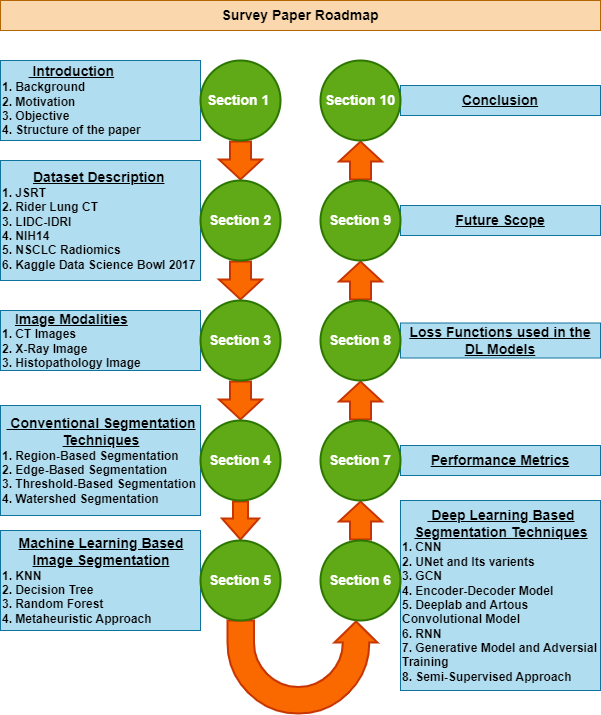

The diagram above was exported from draw.io. Its source (the exported page's mxGraphModel, read from the mxfile embedded in the PNG):
<mxGraphModel dx="794" dy="461" grid="1" gridSize="10" guides="1" tooltips="1" connect="1" arrows="1" fold="1" page="1" pageScale="1" pageWidth="850" pageHeight="1100" math="0" shadow="0">
  <root>
    <mxCell id="0" />
    <mxCell id="1" parent="0" />
    <mxCell id="1qKFwVUkGYcNv2bC_u8l-10" value="" style="html=1;shadow=0;align=center;verticalAlign=middle;shape=mxgraph.arrows2.uTurnArrow;dy=13.25;arrowHead=43;dx2=21.13;rotation=-90;direction=east;flipV=1;strokeWidth=2;perimeterSpacing=0;strokeColor=#C73500;fillColor=#fa6800;fontColor=#000000;" parent="1" vertex="1">
      <mxGeometry x="375.5" y="611.5" width="93" height="150" as="geometry" />
    </mxCell>
    <mxCell id="rhbwNwycYEM1qmFWUezi-1" value="&lt;b&gt;&lt;font style=&quot;font-size: 14px;&quot;&gt;Survey Paper Roadmap&lt;/font&gt;&lt;/b&gt;" style="rounded=0;whiteSpace=wrap;html=1;fillColor=#fad7ac;strokeColor=#b46504;" parent="1" vertex="1">
      <mxGeometry x="120" y="20" width="600" height="30" as="geometry" />
    </mxCell>
    <mxCell id="rhbwNwycYEM1qmFWUezi-2" value="&lt;div style=&quot;text-align: center;&quot;&gt;&lt;b style=&quot;background-color: initial;&quot;&gt;&lt;font style=&quot;font-size: 14px;&quot;&gt;&lt;u&gt;&amp;nbsp;Introduction&lt;/u&gt;&lt;/font&gt;&lt;/b&gt;&lt;/div&gt;&lt;div style=&quot;&quot;&gt;&lt;b&gt;&lt;font style=&quot;font-size: 12px;&quot;&gt;1. Background&lt;/font&gt;&lt;/b&gt;&lt;/div&gt;&lt;div style=&quot;&quot;&gt;&lt;b&gt;&lt;font style=&quot;font-size: 12px;&quot;&gt;2. Motivation&lt;/font&gt;&lt;/b&gt;&lt;/div&gt;&lt;div style=&quot;&quot;&gt;&lt;b&gt;&lt;font style=&quot;font-size: 12px;&quot;&gt;3. Objective&lt;/font&gt;&lt;/b&gt;&lt;/div&gt;&lt;div style=&quot;&quot;&gt;&lt;b style=&quot;&quot;&gt;&lt;font style=&quot;font-size: 12px;&quot;&gt;4. Structure of the paper&lt;/font&gt;&lt;/b&gt;&lt;/div&gt;" style="rounded=0;whiteSpace=wrap;html=1;align=left;fillColor=#b1ddf0;strokeColor=#10739e;" parent="1" vertex="1">
      <mxGeometry x="120" y="80" width="200" height="80" as="geometry" />
    </mxCell>
    <mxCell id="rhbwNwycYEM1qmFWUezi-3" value="&lt;div style=&quot;text-align: center;&quot;&gt;&lt;b style=&quot;background-color: initial;&quot;&gt;&lt;u&gt;&lt;font style=&quot;font-size: 14px;&quot;&gt;Dataset Description&lt;/font&gt;&lt;/u&gt;&lt;/b&gt;&lt;/div&gt;&lt;div style=&quot;&quot;&gt;&lt;b&gt;&lt;font style=&quot;font-size: 12px;&quot;&gt;1. JSRT&lt;/font&gt;&lt;/b&gt;&lt;/div&gt;&lt;div style=&quot;&quot;&gt;&lt;b&gt;&lt;font style=&quot;font-size: 12px;&quot;&gt;2. Rider Lung CT&lt;/font&gt;&lt;/b&gt;&lt;/div&gt;&lt;div style=&quot;&quot;&gt;&lt;b&gt;&lt;font style=&quot;font-size: 12px;&quot;&gt;3. LIDC-IDRI&lt;/font&gt;&lt;/b&gt;&lt;/div&gt;&lt;div style=&quot;&quot;&gt;&lt;b&gt;&lt;font style=&quot;font-size: 12px;&quot;&gt;4. NIH14&lt;/font&gt;&lt;/b&gt;&lt;/div&gt;&lt;div style=&quot;&quot;&gt;&lt;b&gt;&lt;font style=&quot;font-size: 12px;&quot;&gt;5. NSCLC Radiomics&lt;/font&gt;&lt;/b&gt;&lt;/div&gt;&lt;div style=&quot;&quot;&gt;&lt;b style=&quot;&quot;&gt;&lt;font style=&quot;font-size: 12px;&quot;&gt;6. Kaggle Data Science Bowl 2017&lt;/font&gt;&lt;/b&gt;&lt;/div&gt;" style="rounded=0;whiteSpace=wrap;html=1;align=left;fillColor=#b1ddf0;strokeColor=#10739e;" parent="1" vertex="1">
      <mxGeometry x="120" y="180" width="200" height="120" as="geometry" />
    </mxCell>
    <mxCell id="rhbwNwycYEM1qmFWUezi-4" value="&lt;div style=&quot;text-align: center;&quot;&gt;&lt;b style=&quot;background-color: initial;&quot;&gt;&lt;font size=&quot;1&quot; style=&quot;&quot;&gt;&lt;u style=&quot;font-size: 14px;&quot;&gt;Image Modalities&lt;/u&gt;&lt;/font&gt;&lt;/b&gt;&lt;/div&gt;&lt;div style=&quot;&quot;&gt;&lt;b&gt;&lt;font style=&quot;font-size: 12px;&quot;&gt;1. CT Images&lt;/font&gt;&lt;/b&gt;&lt;/div&gt;&lt;div style=&quot;&quot;&gt;&lt;b&gt;&lt;font style=&quot;font-size: 12px;&quot;&gt;2. X-Ray Image&lt;/font&gt;&lt;/b&gt;&lt;/div&gt;&lt;div style=&quot;&quot;&gt;&lt;b style=&quot;&quot;&gt;&lt;font style=&quot;font-size: 12px;&quot;&gt;3. Histopathology Image&lt;/font&gt;&lt;/b&gt;&lt;/div&gt;" style="rounded=0;whiteSpace=wrap;html=1;align=left;fillColor=#b1ddf0;strokeColor=#10739e;" parent="1" vertex="1">
      <mxGeometry x="120" y="330" width="200" height="60" as="geometry" />
    </mxCell>
    <mxCell id="rhbwNwycYEM1qmFWUezi-5" value="&lt;div style=&quot;text-align: center;&quot;&gt;&lt;b style=&quot;background-color: initial;&quot;&gt;&lt;u&gt;&lt;font style=&quot;font-size: 14px;&quot;&gt;&amp;nbsp;Conventional Segmentation Techniques&lt;/font&gt;&lt;/u&gt;&lt;/b&gt;&lt;/div&gt;&lt;div&gt;&lt;b&gt;&lt;font style=&quot;font-size: 12px;&quot;&gt;1. Region-Based Segmentation&lt;/font&gt;&lt;/b&gt;&lt;/div&gt;&lt;div&gt;&lt;b&gt;&lt;font style=&quot;font-size: 12px;&quot;&gt;2. Edge-Based Segmentation&lt;/font&gt;&lt;/b&gt;&lt;/div&gt;&lt;div&gt;&lt;b&gt;&lt;font style=&quot;font-size: 12px;&quot;&gt;3. Threshold-Based Segmentation&lt;/font&gt;&lt;/b&gt;&lt;/div&gt;&lt;div&gt;&lt;b&gt;&lt;font style=&quot;font-size: 12px;&quot;&gt;4. Watershed Segmentation&lt;/font&gt;&lt;/b&gt;&lt;/div&gt;" style="rounded=0;whiteSpace=wrap;html=1;align=left;fillColor=#b1ddf0;strokeColor=#10739e;" parent="1" vertex="1">
      <mxGeometry x="120" y="425" width="200" height="110" as="geometry" />
    </mxCell>
    <mxCell id="rhbwNwycYEM1qmFWUezi-6" value="&lt;div style=&quot;text-align: center;&quot;&gt;&lt;b style=&quot;background-color: initial;&quot;&gt;&lt;font size=&quot;1&quot; style=&quot;&quot;&gt;&lt;u style=&quot;font-size: 14px;&quot;&gt;Machine Learning Based Image Segmentation&lt;/u&gt;&lt;/font&gt;&lt;/b&gt;&lt;/div&gt;&lt;div&gt;&lt;b&gt;&lt;font style=&quot;font-size: 12px;&quot;&gt;1. KNN&lt;/font&gt;&lt;/b&gt;&lt;/div&gt;&lt;div&gt;&lt;b&gt;&lt;font style=&quot;font-size: 12px;&quot;&gt;2. Decision Tree&lt;/font&gt;&lt;/b&gt;&lt;/div&gt;&lt;div&gt;&lt;b&gt;&lt;font style=&quot;font-size: 12px;&quot;&gt;3. Random Forest&lt;/font&gt;&lt;/b&gt;&lt;/div&gt;&lt;div&gt;&lt;b&gt;&lt;font style=&quot;font-size: 12px;&quot;&gt;4. Metaheuristic Approach&lt;/font&gt;&lt;/b&gt;&lt;/div&gt;" style="rounded=0;whiteSpace=wrap;html=1;align=left;fillColor=#b1ddf0;strokeColor=#10739e;" parent="1" vertex="1">
      <mxGeometry x="120" y="550" width="200" height="100" as="geometry" />
    </mxCell>
    <mxCell id="rhbwNwycYEM1qmFWUezi-7" value="&lt;div style=&quot;text-align: center;&quot;&gt;&lt;b style=&quot;background-color: initial;&quot;&gt;&lt;font size=&quot;1&quot; style=&quot;&quot;&gt;&lt;u style=&quot;font-size: 14px;&quot;&gt;&amp;nbsp;Deep Learning Based Segmentation Techniques&lt;/u&gt;&lt;/font&gt;&lt;/b&gt;&lt;/div&gt;&lt;div style=&quot;&quot;&gt;&lt;b&gt;&lt;font style=&quot;font-size: 12px;&quot;&gt;1. CNN&lt;/font&gt;&lt;/b&gt;&lt;/div&gt;&lt;div style=&quot;&quot;&gt;&lt;b&gt;&lt;font style=&quot;font-size: 12px;&quot;&gt;2. UNet and Its varients&lt;/font&gt;&lt;/b&gt;&lt;/div&gt;&lt;div style=&quot;&quot;&gt;&lt;b&gt;&lt;font style=&quot;font-size: 12px;&quot;&gt;3. GCN&lt;/font&gt;&lt;/b&gt;&lt;/div&gt;&lt;div style=&quot;&quot;&gt;&lt;b&gt;&lt;font style=&quot;font-size: 12px;&quot;&gt;4. Encoder-Decoder Model&lt;/font&gt;&lt;/b&gt;&lt;/div&gt;&lt;div style=&quot;&quot;&gt;&lt;b&gt;&lt;font style=&quot;font-size: 12px;&quot;&gt;5. Deeplab and Artous Convolutional Model&lt;/font&gt;&lt;/b&gt;&lt;/div&gt;&lt;div style=&quot;&quot;&gt;&lt;b&gt;&lt;font style=&quot;font-size: 12px;&quot;&gt;6. RNN&lt;/font&gt;&lt;/b&gt;&lt;/div&gt;&lt;div style=&quot;&quot;&gt;&lt;b&gt;&lt;font style=&quot;font-size: 12px;&quot;&gt;7. Generative Model and Adversial Training&lt;/font&gt;&lt;/b&gt;&lt;/div&gt;&lt;div style=&quot;&quot;&gt;&lt;b style=&quot;&quot;&gt;&lt;font style=&quot;font-size: 12px;&quot;&gt;8. Semi-Supervised Approach&lt;/font&gt;&lt;/b&gt;&lt;/div&gt;" style="rounded=0;whiteSpace=wrap;html=1;align=left;fillColor=#b1ddf0;strokeColor=#10739e;" parent="1" vertex="1">
      <mxGeometry x="520" y="520" width="200" height="190" as="geometry" />
    </mxCell>
    <mxCell id="rhbwNwycYEM1qmFWUezi-8" value="&lt;b&gt;&lt;font size=&quot;1&quot; style=&quot;&quot;&gt;&lt;u style=&quot;font-size: 14px;&quot;&gt;Performance Metrics&lt;/u&gt;&lt;/font&gt;&lt;/b&gt;" style="rounded=0;whiteSpace=wrap;html=1;align=center;fillColor=#b1ddf0;strokeColor=#10739e;" parent="1" vertex="1">
      <mxGeometry x="520" y="465" width="200" height="30" as="geometry" />
    </mxCell>
    <mxCell id="rhbwNwycYEM1qmFWUezi-43" value="&lt;b&gt;&lt;font size=&quot;1&quot; style=&quot;&quot;&gt;&lt;u style=&quot;font-size: 14px;&quot;&gt;Loss Functions used in the DL Models&lt;/u&gt;&lt;/font&gt;&lt;/b&gt;" style="rounded=0;whiteSpace=wrap;html=1;fillColor=#b1ddf0;strokeColor=#10739e;" parent="1" vertex="1">
      <mxGeometry x="520" y="342.5" width="200" height="35" as="geometry" />
    </mxCell>
    <mxCell id="rhbwNwycYEM1qmFWUezi-44" value="&lt;b&gt;&lt;font size=&quot;1&quot; style=&quot;&quot;&gt;&lt;u style=&quot;font-size: 14px;&quot;&gt;Conclusion&lt;/u&gt;&lt;/font&gt;&lt;/b&gt;" style="rounded=0;whiteSpace=wrap;html=1;fillColor=#b1ddf0;strokeColor=#10739e;" parent="1" vertex="1">
      <mxGeometry x="520" y="105" width="200" height="30" as="geometry" />
    </mxCell>
    <mxCell id="rhbwNwycYEM1qmFWUezi-45" value="&lt;b&gt;&lt;font size=&quot;1&quot; style=&quot;&quot;&gt;&lt;u style=&quot;font-size: 14px;&quot;&gt;Future Scope&lt;/u&gt;&lt;/font&gt;&lt;/b&gt;" style="rounded=0;whiteSpace=wrap;html=1;fillColor=#b1ddf0;strokeColor=#10739e;" parent="1" vertex="1">
      <mxGeometry x="520" y="225" width="200" height="30" as="geometry" />
    </mxCell>
    <mxCell id="1qKFwVUkGYcNv2bC_u8l-1" style="edgeStyle=orthogonalEdgeStyle;rounded=0;orthogonalLoop=1;jettySize=auto;html=1;exitX=0.5;exitY=1;exitDx=0;exitDy=0;entryX=0.5;entryY=0;entryDx=0;entryDy=0;strokeWidth=2;shape=flexArrow;width=20;fillColor=#fa6800;strokeColor=#C73500;" parent="1" source="rhbwNwycYEM1qmFWUezi-48" target="rhbwNwycYEM1qmFWUezi-49" edge="1">
      <mxGeometry relative="1" as="geometry" />
    </mxCell>
    <mxCell id="rhbwNwycYEM1qmFWUezi-48" value="&lt;span style=&quot;text-align: left; font-size: 14px;&quot;&gt;Section 1&amp;nbsp;&lt;/span&gt;" style="ellipse;whiteSpace=wrap;html=1;aspect=fixed;fillColor=#60a917;strokeColor=#2D7600;fontColor=#ffffff;strokeWidth=2;fontSize=14;fontStyle=1" parent="1" vertex="1">
      <mxGeometry x="320" y="80" width="80" height="80" as="geometry" />
    </mxCell>
    <mxCell id="1qKFwVUkGYcNv2bC_u8l-2" style="edgeStyle=orthogonalEdgeStyle;rounded=0;orthogonalLoop=1;jettySize=auto;html=1;exitX=0.5;exitY=1;exitDx=0;exitDy=0;entryX=0.5;entryY=0;entryDx=0;entryDy=0;shape=flexArrow;strokeWidth=2;width=20;fillColor=#fa6800;strokeColor=#C73500;" parent="1" source="rhbwNwycYEM1qmFWUezi-49" target="rhbwNwycYEM1qmFWUezi-50" edge="1">
      <mxGeometry relative="1" as="geometry" />
    </mxCell>
    <mxCell id="rhbwNwycYEM1qmFWUezi-49" value="&lt;span style=&quot;text-align: left; font-size: 14px;&quot;&gt;Section 2&lt;/span&gt;" style="ellipse;whiteSpace=wrap;html=1;aspect=fixed;fillColor=#60a917;strokeColor=#2D7600;fontColor=#ffffff;strokeWidth=2;fontSize=14;fontStyle=1" parent="1" vertex="1">
      <mxGeometry x="320" y="200" width="80" height="80" as="geometry" />
    </mxCell>
    <mxCell id="1qKFwVUkGYcNv2bC_u8l-3" style="edgeStyle=orthogonalEdgeStyle;rounded=0;orthogonalLoop=1;jettySize=auto;html=1;exitX=0.5;exitY=1;exitDx=0;exitDy=0;entryX=0.5;entryY=0;entryDx=0;entryDy=0;shape=flexArrow;strokeWidth=2;width=20;fillColor=#fa6800;strokeColor=#C73500;" parent="1" source="rhbwNwycYEM1qmFWUezi-50" target="rhbwNwycYEM1qmFWUezi-51" edge="1">
      <mxGeometry relative="1" as="geometry" />
    </mxCell>
    <mxCell id="rhbwNwycYEM1qmFWUezi-50" value="&lt;span style=&quot;text-align: left; font-size: 14px;&quot;&gt;Section 3&lt;/span&gt;" style="ellipse;whiteSpace=wrap;html=1;aspect=fixed;fillColor=#60a917;strokeColor=#2D7600;fontColor=#ffffff;strokeWidth=2;fontSize=14;fontStyle=1" parent="1" vertex="1">
      <mxGeometry x="320" y="320" width="80" height="80" as="geometry" />
    </mxCell>
    <mxCell id="1qKFwVUkGYcNv2bC_u8l-4" style="edgeStyle=orthogonalEdgeStyle;rounded=0;orthogonalLoop=1;jettySize=auto;html=1;exitX=0.5;exitY=1;exitDx=0;exitDy=0;entryX=0.5;entryY=0;entryDx=0;entryDy=0;shape=flexArrow;strokeWidth=2;width=14;endSize=6.33;fillColor=#fa6800;strokeColor=#C73500;" parent="1" source="rhbwNwycYEM1qmFWUezi-51" target="rhbwNwycYEM1qmFWUezi-52" edge="1">
      <mxGeometry relative="1" as="geometry" />
    </mxCell>
    <mxCell id="rhbwNwycYEM1qmFWUezi-51" value="&lt;span style=&quot;text-align: left; font-size: 14px;&quot;&gt;Section 4&lt;/span&gt;" style="ellipse;whiteSpace=wrap;html=1;aspect=fixed;fillColor=#60a917;strokeColor=#2D7600;fontColor=#ffffff;strokeWidth=2;fontSize=14;fontStyle=1" parent="1" vertex="1">
      <mxGeometry x="320" y="440" width="80" height="80" as="geometry" />
    </mxCell>
    <mxCell id="rhbwNwycYEM1qmFWUezi-52" value="&lt;span style=&quot;text-align: left; font-size: 14px;&quot;&gt;Section 5&lt;/span&gt;" style="ellipse;whiteSpace=wrap;html=1;aspect=fixed;fillColor=#60a917;strokeColor=#2D7600;fontColor=#ffffff;strokeWidth=2;fontSize=14;fontStyle=1" parent="1" vertex="1">
      <mxGeometry x="320" y="560" width="80" height="80" as="geometry" />
    </mxCell>
    <mxCell id="1qKFwVUkGYcNv2bC_u8l-5" style="edgeStyle=orthogonalEdgeStyle;rounded=0;orthogonalLoop=1;jettySize=auto;html=1;exitX=0.5;exitY=0;exitDx=0;exitDy=0;entryX=0.5;entryY=1;entryDx=0;entryDy=0;shape=flexArrow;strokeWidth=2;width=20;fillColor=#fa6800;strokeColor=#C73500;" parent="1" source="rhbwNwycYEM1qmFWUezi-53" target="rhbwNwycYEM1qmFWUezi-54" edge="1">
      <mxGeometry relative="1" as="geometry" />
    </mxCell>
    <mxCell id="rhbwNwycYEM1qmFWUezi-53" value="&lt;span style=&quot;text-align: left; font-size: 14px;&quot;&gt;Section 6&lt;/span&gt;" style="ellipse;whiteSpace=wrap;html=1;aspect=fixed;fillColor=#60a917;strokeColor=#2D7600;fontColor=#ffffff;strokeWidth=2;fontSize=14;fontStyle=1" parent="1" vertex="1">
      <mxGeometry x="440" y="560" width="80" height="80" as="geometry" />
    </mxCell>
    <mxCell id="1qKFwVUkGYcNv2bC_u8l-6" style="edgeStyle=orthogonalEdgeStyle;rounded=0;orthogonalLoop=1;jettySize=auto;html=1;exitX=0.5;exitY=0;exitDx=0;exitDy=0;entryX=0.5;entryY=1;entryDx=0;entryDy=0;shape=flexArrow;strokeWidth=2;width=20;fillColor=#fa6800;strokeColor=#C73500;" parent="1" source="rhbwNwycYEM1qmFWUezi-54" target="rhbwNwycYEM1qmFWUezi-55" edge="1">
      <mxGeometry relative="1" as="geometry" />
    </mxCell>
    <mxCell id="rhbwNwycYEM1qmFWUezi-54" value="&lt;span style=&quot;text-align: left; font-size: 14px;&quot;&gt;Section 7&lt;/span&gt;" style="ellipse;whiteSpace=wrap;html=1;aspect=fixed;fillColor=#60a917;strokeColor=#2D7600;fontColor=#ffffff;strokeWidth=2;fontSize=14;fontStyle=1" parent="1" vertex="1">
      <mxGeometry x="440" y="440" width="80" height="80" as="geometry" />
    </mxCell>
    <mxCell id="1qKFwVUkGYcNv2bC_u8l-7" style="edgeStyle=orthogonalEdgeStyle;rounded=0;orthogonalLoop=1;jettySize=auto;html=1;exitX=0.5;exitY=0;exitDx=0;exitDy=0;entryX=0.5;entryY=1;entryDx=0;entryDy=0;shape=flexArrow;strokeWidth=2;width=20;fillColor=#fa6800;strokeColor=#C73500;" parent="1" source="rhbwNwycYEM1qmFWUezi-55" target="rhbwNwycYEM1qmFWUezi-56" edge="1">
      <mxGeometry relative="1" as="geometry" />
    </mxCell>
    <mxCell id="rhbwNwycYEM1qmFWUezi-55" value="&lt;span style=&quot;text-align: left; font-size: 14px;&quot;&gt;Section 8&lt;/span&gt;" style="ellipse;whiteSpace=wrap;html=1;aspect=fixed;fillColor=#60a917;strokeColor=#2D7600;fontColor=#ffffff;strokeWidth=2;fontSize=14;fontStyle=1" parent="1" vertex="1">
      <mxGeometry x="440" y="320" width="80" height="80" as="geometry" />
    </mxCell>
    <mxCell id="1qKFwVUkGYcNv2bC_u8l-8" style="edgeStyle=orthogonalEdgeStyle;rounded=0;orthogonalLoop=1;jettySize=auto;html=1;exitX=0.5;exitY=0;exitDx=0;exitDy=0;shape=flexArrow;strokeWidth=2;width=20;fillColor=#fa6800;strokeColor=#C73500;" parent="1" source="rhbwNwycYEM1qmFWUezi-56" target="rhbwNwycYEM1qmFWUezi-57" edge="1">
      <mxGeometry relative="1" as="geometry" />
    </mxCell>
    <mxCell id="rhbwNwycYEM1qmFWUezi-56" value="&lt;span style=&quot;text-align: left; font-size: 14px;&quot;&gt;Section 9&lt;/span&gt;" style="ellipse;whiteSpace=wrap;html=1;aspect=fixed;fillColor=#60a917;strokeColor=#2D7600;fontColor=#ffffff;strokeWidth=2;fontSize=14;fontStyle=1" parent="1" vertex="1">
      <mxGeometry x="440" y="200" width="80" height="80" as="geometry" />
    </mxCell>
    <mxCell id="rhbwNwycYEM1qmFWUezi-57" value="&lt;span style=&quot;text-align: left; font-size: 14px;&quot;&gt;Section 10&lt;/span&gt;" style="ellipse;whiteSpace=wrap;html=1;aspect=fixed;fillColor=#60a917;strokeColor=#2D7600;fontColor=#ffffff;strokeWidth=2;fontSize=14;fontStyle=1" parent="1" vertex="1">
      <mxGeometry x="440" y="80" width="80" height="80" as="geometry" />
    </mxCell>
  </root>
</mxGraphModel>